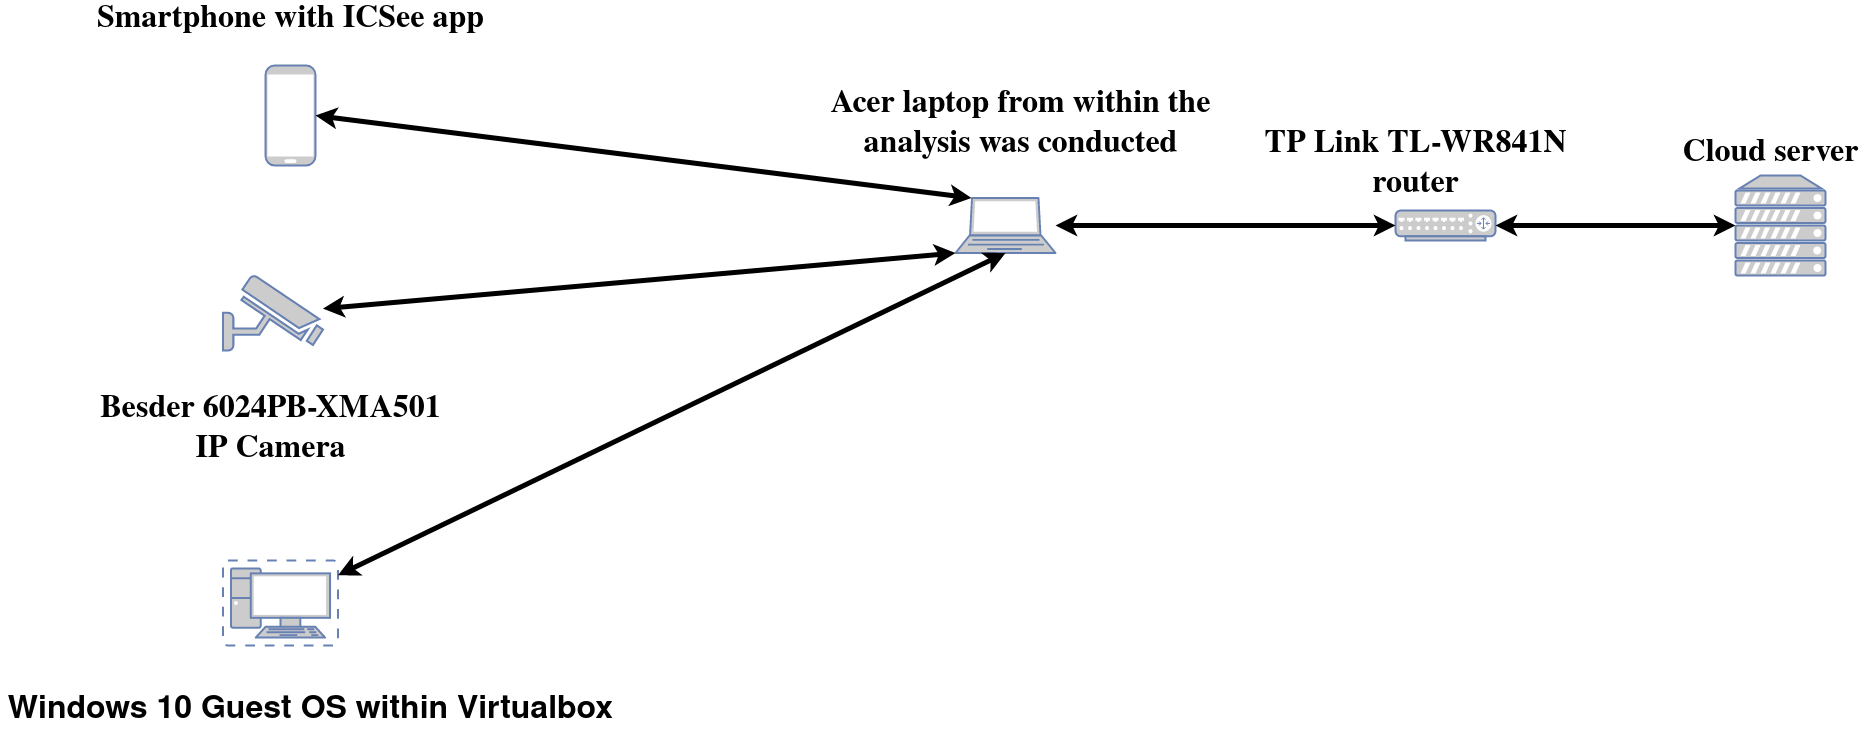

The diagram above was exported from draw.io. Its source (the exported page's mxGraphModel, read from the mxfile embedded in the PNG):
<mxGraphModel dx="2260" dy="717" grid="1" gridSize="10" guides="1" tooltips="1" connect="1" arrows="1" fold="1" page="1" pageScale="1" pageWidth="850" pageHeight="1100" math="0" shadow="0">
  <root>
    <mxCell id="0" />
    <mxCell id="1" parent="0" />
    <mxCell id="nYmbxZE2Vc9Ew71tzMFA-1" value="" style="fontColor=#0066CC;verticalAlign=top;verticalLabelPosition=bottom;labelPosition=center;align=center;html=1;outlineConnect=0;fillColor=#CCCCCC;strokeColor=#6881B3;gradientColor=none;gradientDirection=north;strokeWidth=2;shape=mxgraph.networks.mobile;" parent="1" vertex="1">
      <mxGeometry x="-350" y="125" width="50" height="100" as="geometry" />
    </mxCell>
    <mxCell id="nYmbxZE2Vc9Ew71tzMFA-2" value="" style="fontColor=#0066CC;verticalAlign=top;verticalLabelPosition=bottom;labelPosition=center;align=center;html=1;outlineConnect=0;fillColor=#CCCCCC;strokeColor=#6881B3;gradientColor=none;gradientDirection=north;strokeWidth=2;shape=mxgraph.networks.router;" parent="1" vertex="1">
      <mxGeometry x="780" y="270" width="100" height="30" as="geometry" />
    </mxCell>
    <mxCell id="nYmbxZE2Vc9Ew71tzMFA-3" value="" style="fontColor=#0066CC;verticalAlign=top;verticalLabelPosition=bottom;labelPosition=center;align=center;html=1;outlineConnect=0;fillColor=#CCCCCC;strokeColor=#6881B3;gradientColor=none;gradientDirection=north;strokeWidth=2;shape=mxgraph.networks.laptop;" parent="1" vertex="1">
      <mxGeometry x="340" y="257.5" width="100" height="55" as="geometry" />
    </mxCell>
    <mxCell id="nYmbxZE2Vc9Ew71tzMFA-4" value="" style="fontColor=#0066CC;verticalAlign=top;verticalLabelPosition=bottom;labelPosition=center;align=center;html=1;outlineConnect=0;fillColor=#CCCCCC;strokeColor=#6881B3;gradientColor=none;gradientDirection=north;strokeWidth=2;shape=mxgraph.networks.security_camera;" parent="1" vertex="1">
      <mxGeometry x="-392.5" y="335" width="100" height="75" as="geometry" />
    </mxCell>
    <mxCell id="nYmbxZE2Vc9Ew71tzMFA-5" value="" style="fontColor=#0066CC;verticalAlign=top;verticalLabelPosition=bottom;labelPosition=center;align=center;html=1;outlineConnect=0;fillColor=#CCCCCC;strokeColor=#6881B3;gradientColor=none;gradientDirection=north;strokeWidth=2;shape=mxgraph.networks.server;" parent="1" vertex="1">
      <mxGeometry x="1120" y="235" width="90" height="100" as="geometry" />
    </mxCell>
    <mxCell id="nYmbxZE2Vc9Ew71tzMFA-6" value="" style="endArrow=classic;startArrow=classic;html=1;strokeWidth=5;entryX=0;entryY=0.5;entryDx=0;entryDy=0;entryPerimeter=0;exitX=1;exitY=0.5;exitDx=0;exitDy=0;exitPerimeter=0;" parent="1" source="nYmbxZE2Vc9Ew71tzMFA-2" target="nYmbxZE2Vc9Ew71tzMFA-5" edge="1">
      <mxGeometry width="50" height="50" relative="1" as="geometry">
        <mxPoint x="570" y="580" as="sourcePoint" />
        <mxPoint x="620" y="530" as="targetPoint" />
      </mxGeometry>
    </mxCell>
    <mxCell id="nYmbxZE2Vc9Ew71tzMFA-7" value="" style="endArrow=classic;startArrow=classic;html=1;strokeWidth=5;entryX=0.16;entryY=0;entryDx=0;entryDy=0;entryPerimeter=0;exitX=1;exitY=0.5;exitDx=0;exitDy=0;exitPerimeter=0;fillColor=#0050ef;" parent="1" source="nYmbxZE2Vc9Ew71tzMFA-1" target="nYmbxZE2Vc9Ew71tzMFA-3" edge="1">
      <mxGeometry width="50" height="50" relative="1" as="geometry">
        <mxPoint x="110" y="279.5" as="sourcePoint" />
        <mxPoint x="500" y="279.5" as="targetPoint" />
      </mxGeometry>
    </mxCell>
    <mxCell id="nYmbxZE2Vc9Ew71tzMFA-8" value="&lt;div style=&quot;font-size: 32px&quot;&gt;&lt;font style=&quot;font-size: 32px&quot;&gt;&lt;b&gt;&lt;font style=&quot;font-size: 32px&quot; face=&quot;Times New Roman&quot;&gt;TP Link TL-WR841N&lt;/font&gt;&lt;/b&gt;&lt;/font&gt;&lt;/div&gt;&lt;div style=&quot;font-size: 32px&quot;&gt;&lt;font style=&quot;font-size: 32px&quot;&gt;&lt;b&gt;&lt;font style=&quot;font-size: 32px&quot; face=&quot;Times New Roman&quot;&gt;router&lt;/font&gt;&lt;/b&gt;&lt;br&gt;&lt;/font&gt;&lt;/div&gt;" style="text;html=1;align=center;verticalAlign=middle;resizable=0;points=[];autosize=1;" parent="1" vertex="1">
      <mxGeometry x="640" y="205" width="320" height="40" as="geometry" />
    </mxCell>
    <mxCell id="nYmbxZE2Vc9Ew71tzMFA-9" value="&lt;font style=&quot;font-size: 32px&quot; face=&quot;Times New Roman&quot;&gt;&lt;b&gt;Cloud server &lt;/b&gt;&lt;/font&gt;" style="text;html=1;align=center;verticalAlign=middle;resizable=0;points=[];autosize=1;" parent="1" vertex="1">
      <mxGeometry x="1060" y="205" width="190" height="20" as="geometry" />
    </mxCell>
    <mxCell id="nYmbxZE2Vc9Ew71tzMFA-10" value="&lt;div style=&quot;font-size: 32px&quot;&gt;&lt;font style=&quot;font-size: 32px&quot; face=&quot;Times New Roman&quot;&gt;&lt;b&gt;Smartphone with ICSee app&lt;br&gt;&lt;/b&gt;&lt;/font&gt;&lt;/div&gt;" style="text;html=1;align=center;verticalAlign=middle;resizable=0;points=[];autosize=1;" parent="1" vertex="1">
      <mxGeometry x="-525" y="70" width="400" height="20" as="geometry" />
    </mxCell>
    <mxCell id="nYmbxZE2Vc9Ew71tzMFA-11" value="&lt;div style=&quot;font-size: 32px&quot;&gt;&lt;font style=&quot;font-size: 32px&quot; face=&quot;Times New Roman&quot;&gt;&lt;b&gt;Besder 6024PB-XMA501&lt;/b&gt;&lt;/font&gt;&lt;/div&gt;&lt;div style=&quot;font-size: 32px&quot;&gt;&lt;font style=&quot;font-size: 32px&quot; face=&quot;Times New Roman&quot;&gt;&lt;b&gt;IP Camera&lt;br&gt;&lt;/b&gt;&lt;/font&gt;&lt;/div&gt;" style="text;html=1;align=center;verticalAlign=middle;resizable=0;points=[];autosize=1;" parent="1" vertex="1">
      <mxGeometry x="-525" y="470" width="360" height="40" as="geometry" />
    </mxCell>
    <mxCell id="nYmbxZE2Vc9Ew71tzMFA-12" value="&lt;div style=&quot;font-size: 32px&quot;&gt;&lt;font style=&quot;font-size: 32px&quot; face=&quot;Times New Roman&quot;&gt;&lt;b&gt;Acer laptop from within the&lt;/b&gt;&lt;/font&gt;&lt;/div&gt;&lt;div style=&quot;font-size: 32px&quot;&gt;&lt;font style=&quot;font-size: 32px&quot; face=&quot;Times New Roman&quot;&gt;&lt;b&gt;analysis was conducted&lt;br&gt;&lt;/b&gt;&lt;/font&gt;&lt;/div&gt;" style="text;html=1;align=center;verticalAlign=middle;resizable=0;points=[];autosize=1;" parent="1" vertex="1">
      <mxGeometry x="205" y="165" width="400" height="40" as="geometry" />
    </mxCell>
    <mxCell id="nYmbxZE2Vc9Ew71tzMFA-17" value="" style="endArrow=classic;startArrow=classic;html=1;strokeWidth=5;fillColor=#0050ef;entryX=0;entryY=1;entryDx=0;entryDy=0;entryPerimeter=0;" parent="1" source="nYmbxZE2Vc9Ew71tzMFA-4" target="nYmbxZE2Vc9Ew71tzMFA-3" edge="1">
      <mxGeometry width="50" height="50" relative="1" as="geometry">
        <mxPoint x="90" y="310" as="sourcePoint" />
        <mxPoint x="210" y="310" as="targetPoint" />
      </mxGeometry>
    </mxCell>
    <mxCell id="nYmbxZE2Vc9Ew71tzMFA-18" value="" style="endArrow=classic;startArrow=classic;html=1;strokeWidth=5;entryX=0;entryY=0.5;entryDx=0;entryDy=0;entryPerimeter=0;fillColor=#0050ef;" parent="1" source="nYmbxZE2Vc9Ew71tzMFA-3" target="nYmbxZE2Vc9Ew71tzMFA-2" edge="1">
      <mxGeometry width="50" height="50" relative="1" as="geometry">
        <mxPoint x="70" y="290" as="sourcePoint" />
        <mxPoint x="520" y="290" as="targetPoint" />
      </mxGeometry>
    </mxCell>
    <mxCell id="nYmbxZE2Vc9Ew71tzMFA-25" value="" style="fontColor=#0066CC;verticalAlign=top;verticalLabelPosition=bottom;labelPosition=center;align=center;html=1;outlineConnect=0;fillColor=#CCCCCC;strokeColor=#6881B3;gradientColor=none;gradientDirection=north;strokeWidth=2;shape=mxgraph.networks.virtual_pc;" parent="1" vertex="1">
      <mxGeometry x="-392.5" y="620" width="115" height="85" as="geometry" />
    </mxCell>
    <mxCell id="nYmbxZE2Vc9Ew71tzMFA-26" value="" style="endArrow=classic;startArrow=classic;html=1;strokeWidth=5;fillColor=#0050ef;entryX=0.5;entryY=1;entryDx=0;entryDy=0;entryPerimeter=0;" parent="1" source="nYmbxZE2Vc9Ew71tzMFA-25" target="nYmbxZE2Vc9Ew71tzMFA-3" edge="1">
      <mxGeometry width="50" height="50" relative="1" as="geometry">
        <mxPoint x="387.1764705882356" y="490" as="sourcePoint" />
        <mxPoint x="230" y="310" as="targetPoint" />
      </mxGeometry>
    </mxCell>
    <mxCell id="nYmbxZE2Vc9Ew71tzMFA-27" value="&lt;div&gt;&lt;font style=&quot;font-size: 32px&quot;&gt;&lt;b&gt;Windows 10 Guest OS within Virtualbox&lt;br&gt;&lt;/b&gt;&lt;/font&gt;&lt;/div&gt;" style="text;html=1;align=center;verticalAlign=middle;resizable=0;points=[];autosize=1;" parent="1" vertex="1">
      <mxGeometry x="-615" y="760" width="620" height="20" as="geometry" />
    </mxCell>
  </root>
</mxGraphModel>